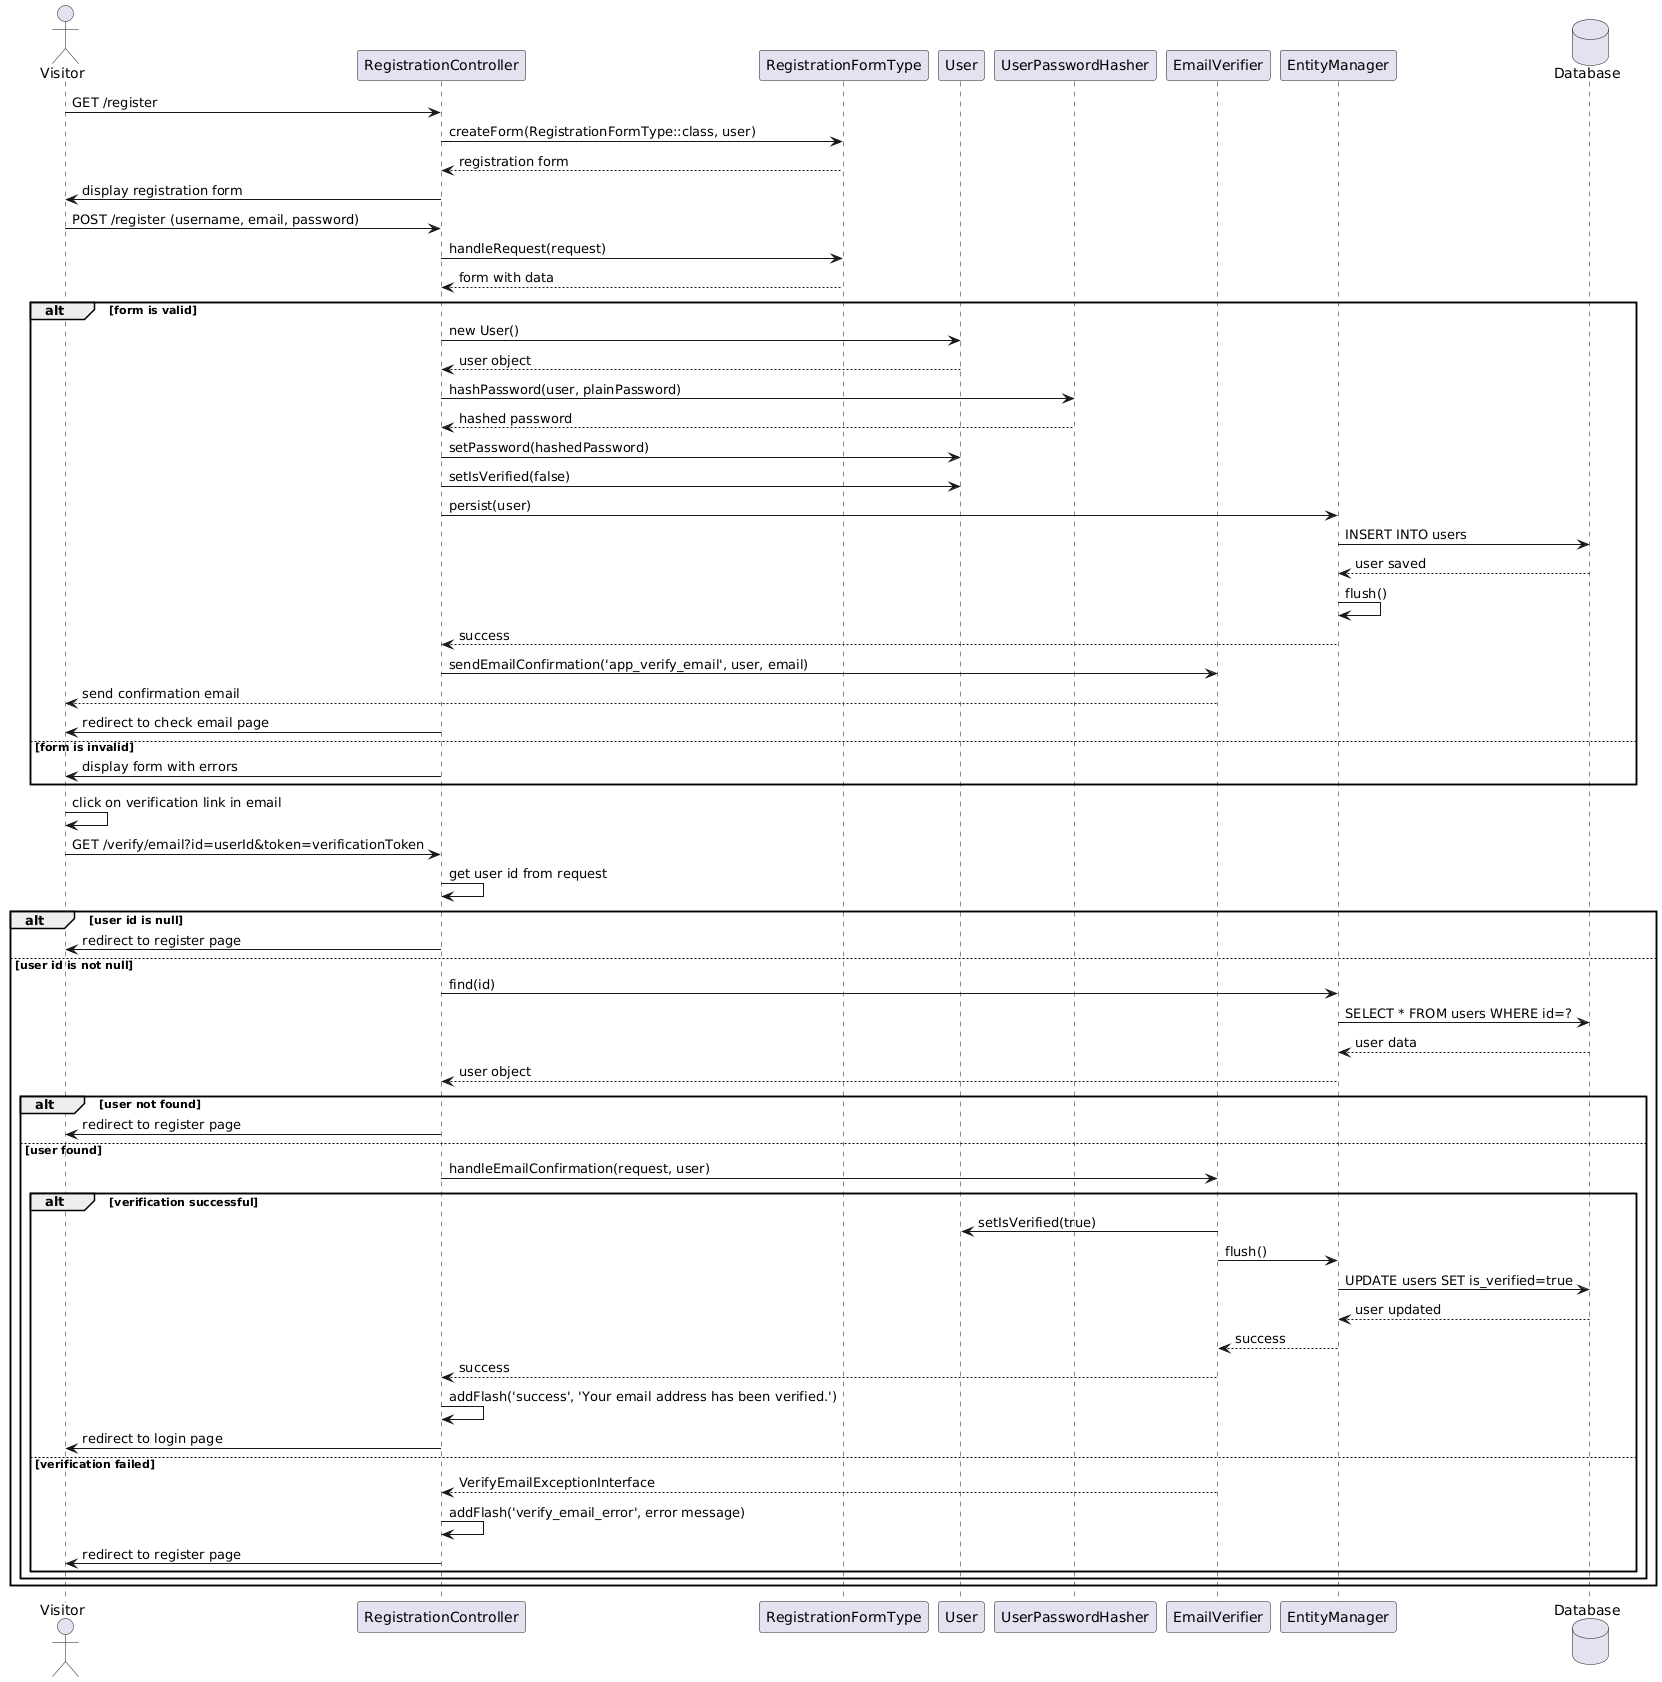

The diagram above was rendered by PlantUML. Its source (embedded in the PNG):
@startuml
actor "Visitor" as User
participant "RegistrationController" as RC
participant "RegistrationFormType" as RFT
participant "User" as UserEntity
participant "UserPasswordHasher" as UPH
participant "EmailVerifier" as EV
participant "EntityManager" as EM
database "Database" as DB

' Registration process
User -> RC: GET /register
RC -> RFT: createForm(RegistrationFormType::class, user)
RFT --> RC: registration form
RC -> User: display registration form

User -> RC: POST /register (username, email, password)
RC -> RFT: handleRequest(request)
RFT --> RC: form with data

alt form is valid
    RC -> UserEntity: new User()
    UserEntity --> RC: user object
    
    RC -> UPH: hashPassword(user, plainPassword)
    UPH --> RC: hashed password
    RC -> UserEntity: setPassword(hashedPassword)
    
    RC -> UserEntity: setIsVerified(false)
    
    RC -> EM: persist(user)
    EM -> DB: INSERT INTO users
    DB --> EM: user saved
    EM -> EM: flush()
    EM --> RC: success
    
    RC -> EV: sendEmailConfirmation('app_verify_email', user, email)
    EV --> User: send confirmation email
    
    RC -> User: redirect to check email page
else form is invalid
    RC -> User: display form with errors
end

' Email verification process
User -> User: click on verification link in email
User -> RC: GET /verify/email?id=userId&token=verificationToken
RC -> RC: get user id from request

alt user id is null
    RC -> User: redirect to register page
else user id is not null
    RC -> EM: find(id)
    EM -> DB: SELECT * FROM users WHERE id=?
    DB --> EM: user data
    EM --> RC: user object
    
    alt user not found
        RC -> User: redirect to register page
    else user found
        RC -> EV: handleEmailConfirmation(request, user)
        
        alt verification successful
            EV -> UserEntity: setIsVerified(true)
            EV -> EM: flush()
            EM -> DB: UPDATE users SET is_verified=true
            DB --> EM: user updated
            EM --> EV: success
            EV --> RC: success
            
            RC -> RC: addFlash('success', 'Your email address has been verified.')
            RC -> User: redirect to login page
        else verification failed
            EV --> RC: VerifyEmailExceptionInterface
            RC -> RC: addFlash('verify_email_error', error message)
            RC -> User: redirect to register page
        end
    end
end
@enduml